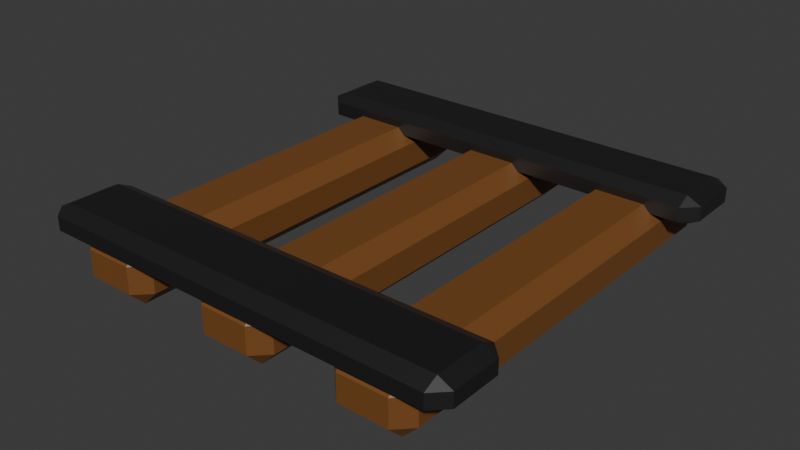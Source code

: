 # Source: rail1.blend  (saved by Blender 4.3.34; exported with 4.5.12 LTS)
import bpy
from mathutils import Matrix  # noqa: F401  (used for matrix-valued properties, if any)

bpy.ops.wm.read_factory_settings(use_empty=True)
scene = bpy.context.scene
scene.name = 'Scene'

# ---- collections
col_collection = bpy.data.collections.new('Collection'); scene.collection.children.link(col_collection)

# ---- materials (node trees are filled in below, after node groups)
mat_material_002 = bpy.data.materials.new('Material.002')
mat_material_002.alpha_threshold = 0.0
mat_material_002.roughness = 0.5
mat_material_002.line_color = (0.0, 0.0, 0.0, 1.0)
mat_material_003 = bpy.data.materials.new('Material.003')

# ---- material node trees
mat_material_002.use_nodes = True; mat_material_002.node_tree.nodes.clear()
_N = mat_material_002.node_tree.nodes; _L = mat_material_002.node_tree.links
n0 = _N.new('ShaderNodeOutputMaterial'); n0.name = 'Material Output'; n0.location = (300, 300)
n1 = _N.new('ShaderNodeBsdfPrincipled'); n1.name = 'Principled BSDF'; n1.location = (10, 300)
n1.inputs[0].default_value = (0.1233, 0.1233, 0.1233, 1.0)
n1.inputs[1].default_value = 1.0
n1.inputs[2].default_value = 0.4741
n1.inputs[3].default_value = 1.45
_L.new(n1.outputs[0], n0.inputs[0])
n0.is_active_output = True
mat_material_003.use_nodes = True; mat_material_003.node_tree.nodes.clear()
_N = mat_material_003.node_tree.nodes; _L = mat_material_003.node_tree.links
n0 = _N.new('ShaderNodeBsdfPrincipled'); n0.name = 'Principled BSDF'; n0.location = (10, 300)
n0.inputs[0].default_value = (0.1913, 0.0736, 0.01708, 1.0)
n1 = _N.new('ShaderNodeOutputMaterial'); n1.name = 'Material Output'; n1.location = (300, 300)
_L.new(n0.outputs[0], n1.inputs[0])
n1.is_active_output = True

# ---- world
world_world = bpy.data.worlds.new('World'); scene.world = world_world
world_world.use_nodes = True; world_world.node_tree.nodes.clear()
_N = world_world.node_tree.nodes; _L = world_world.node_tree.links
n0 = _N.new('ShaderNodeOutputWorld'); n0.name = 'World Output'; n0.location = (300, 300)
n1 = _N.new('ShaderNodeBackground'); n1.name = 'Background'; n1.location = (10, 300)
n1.inputs[0].default_value = (0.05088, 0.05088, 0.05088, 1.0)
_L.new(n1.outputs[0], n0.inputs[0])
n0.is_active_output = True
world_world.color = (0.05088, 0.05088, 0.05088)
world_world.sun_shadow_jitter_overblur = 0.0

# ---- meshes
me_cube_002 = bpy.data.meshes.new('Cube.002')
me_cube_002.from_pydata([(-1.788, -7.604, -1.0), (-1.788, -7.604, 1.0), (-1.788, 7.604, -1.0), (-1.788, 7.604, 1.0), (1.0, -7.604, -1.0), (1.0, -7.604, 1.0), (1.0, 7.604, -1.0), (1.0, 7.604, 1.0)], [], [(0, 1, 3, 2), (2, 3, 7, 6), (6, 7, 5, 4), (4, 5, 1, 0), (2, 6, 4, 0), (7, 3, 1, 5)])
_uv = me_cube_002.uv_layers.new(name='UVMap')
_uv.uv.foreach_set('vector', [0.375, 0.0, 0.625, 0.0, 0.625, 0.25, 0.375, 0.25, 0.375, 0.25, 0.625, 0.25, 0.625, 0.5, 0.375, 0.5, 0.375, 0.5, 0.625, 0.5, 0.625, 0.75, 0.375, 0.75, 0.375, 0.75, 0.625, 0.75, 0.625, 1.0, 0.375, 1.0, 0.125, 0.5, 0.375, 0.5, 0.375, 0.75, 0.125, 0.75, 0.625, 0.5, 0.875, 0.5, 0.875, 0.75, 0.625, 0.75])
me_cube_002.materials.append(mat_material_002)
me_cube_002.update()
me_cube_001 = bpy.data.meshes.new('Cube.001')
me_cube_001.from_pydata([(-1.788, -7.604, -1.0), (-1.788, -7.604, 1.0), (-1.788, 7.604, -1.0), (-1.788, 7.604, 1.0), (1.0, -7.604, -1.0), (1.0, -7.604, 1.0), (1.0, 7.604, -1.0), (1.0, 7.604, 1.0)], [], [(0, 1, 3, 2), (2, 3, 7, 6), (6, 7, 5, 4), (4, 5, 1, 0), (2, 6, 4, 0), (7, 3, 1, 5)])
_uv = me_cube_001.uv_layers.new(name='UVMap')
_uv.uv.foreach_set('vector', [0.375, 0.0, 0.625, 0.0, 0.625, 0.25, 0.375, 0.25, 0.375, 0.25, 0.625, 0.25, 0.625, 0.5, 0.375, 0.5, 0.375, 0.5, 0.625, 0.5, 0.625, 0.75, 0.375, 0.75, 0.375, 0.75, 0.625, 0.75, 0.625, 1.0, 0.375, 1.0, 0.125, 0.5, 0.375, 0.5, 0.375, 0.75, 0.125, 0.75, 0.625, 0.5, 0.875, 0.5, 0.875, 0.75, 0.625, 0.75])
me_cube_001.materials.append(mat_material_003)
me_cube_001.update()

# ---- objects
ob_cube_001 = bpy.data.objects.new('Cube.001', me_cube_002)
ob_cube = bpy.data.objects.new('Cube', me_cube_001)

# ---- transforms, parenting, visibility, modifiers, constraints
ob_cube_001.location = (-0.5434, 0.6583, 0.1004)
ob_cube_001.rotation_euler = (0.0, -0.0, 1.571)
ob_cube_001.scale = (0.1, 0.1, 0.05)
_m = ob_cube_001.modifiers.new('Array', 'ARRAY')
_m.relative_offset_displace = (-4.5, 0.0, 0.0)
_m = ob_cube_001.modifiers.new('Bevel', 'BEVEL')
_m.width = 0.5
_m.width_pct = 0.5
ob_cube.location = (0.0, 0.0, 0.0)
ob_cube.scale = (0.1, 0.1, 0.1)
_m = ob_cube.modifiers.new('Array', 'ARRAY')
_m.count = 3
_m.relative_offset_displace = (-1.8, 0.0, 0.0)
_m = ob_cube.modifiers.new('Bevel', 'BEVEL')
_m.width = 0.53
_m.width_pct = 0.53

# ---- collection membership
col_collection.objects.link(ob_cube_001)
col_collection.objects.link(ob_cube)

# ---- scene / render settings (as saved in the file)
scene.frame_start = 1; scene.frame_end = 250; scene.frame_set(1)
scene.render.engine = 'BLENDER_EEVEE_NEXT'
bpy.context.view_layer.update()

# ---- added for rendering (the .blend has no active camera and no usable light): camera, sun
cam_auto = bpy.data.cameras.new('AutoCamera')
cam_auto.lens = 50.0
cam_auto.sensor_width = 36.0
cam_auto.clip_end = 1000.0
ob_auto_camera = bpy.data.objects.new('AutoCamera', cam_auto)
scene.collection.objects.link(ob_auto_camera)
ob_auto_camera.location = (1.46948, -2.42269, 1.63547)
ob_auto_camera.rotation_euler = (1.09748, -7.21219e-08, 0.694738)
scene.camera = ob_auto_camera
light_auto_sun = bpy.data.lights.new('AutoSun', 'SUN')
light_auto_sun.energy = 3.0
light_auto_sun.angle = 0.0523599
ob_auto_sun = bpy.data.objects.new('AutoSun', light_auto_sun)
scene.collection.objects.link(ob_auto_sun)
ob_auto_sun.rotation_euler = (0.872665, 0.174533, 0.523599)
bpy.context.view_layer.update()
